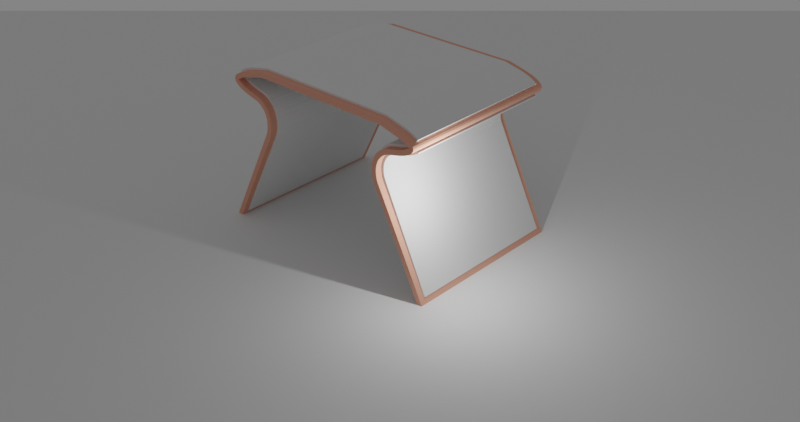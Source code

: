 # Source: 4.blend  (saved by Blender 4.0.36; exported with 4.5.12 LTS)
import bpy
from mathutils import Matrix  # noqa: F401  (used for matrix-valued properties, if any)

bpy.ops.wm.read_factory_settings(use_empty=True)
scene = bpy.context.scene
scene.name = 'Scene'

# ---- collections
col_collection = bpy.data.collections.new('Collection'); scene.collection.children.link(col_collection)

# ---- materials (node trees are filled in below, after node groups)
mat_material = bpy.data.materials.new('Material')
mat_material.alpha_threshold = 0.0
mat_material.roughness = 0.5
mat_material.line_color = (0.0, 0.0, 0.0, 1.0)
mat_material_001 = bpy.data.materials.new('Material.001')

# ---- material node trees
mat_material.use_nodes = True; mat_material.node_tree.nodes.clear()
_N = mat_material.node_tree.nodes; _L = mat_material.node_tree.links
n0 = _N.new('ShaderNodeOutputMaterial'); n0.name = 'Material Output'; n0.location = (300, 300)
n1 = _N.new('ShaderNodeBsdfPrincipled'); n1.name = 'Principled BSDF'; n1.location = (10, 300)
n1.distribution = 'GGX'
n1.subsurface_method = 'RANDOM_WALK_SKIN'
n1.inputs[0].default_value = (0.8004, 0.3733, 0.2647, 1.0)
n1.inputs[2].default_value = 1.0
n1.inputs[3].default_value = 1.45
n1.inputs[27].default_value = (0.0, 0.0, 0.0, 1.0)
n1.inputs[28].default_value = 1.0
_L.new(n1.outputs[0], n0.inputs[0])
n0.is_active_output = True
mat_material_001.use_nodes = True; mat_material_001.node_tree.nodes.clear()
_N = mat_material_001.node_tree.nodes; _L = mat_material_001.node_tree.links
n0 = _N.new('ShaderNodeBsdfPrincipled'); n0.name = 'Principled BSDF'; n0.location = (10, 300)
n0.inputs[3].default_value = 1.45
n1 = _N.new('ShaderNodeOutputMaterial'); n1.name = 'Material Output'; n1.location = (300, 300)
_L.new(n0.outputs[0], n1.inputs[0])
n1.is_active_output = True

# ---- world
world_world = bpy.data.worlds.new('World'); scene.world = world_world
world_world.use_nodes = True; world_world.node_tree.nodes.clear()
_N = world_world.node_tree.nodes; _L = world_world.node_tree.links
n0 = _N.new('ShaderNodeOutputWorld'); n0.name = 'World Output'; n0.location = (300, 300)
n1 = _N.new('ShaderNodeBackground'); n1.name = 'Background'; n1.location = (10, 300)
n1.inputs[0].default_value = (1.0, 1.0, 1.0, 1.0)
n1.inputs[1].default_value = 0.2
_L.new(n1.outputs[0], n0.inputs[0])
n0.is_active_output = True
world_world.color = (0.05088, 0.05088, 0.05088)
world_world.use_sun_shadow = False
world_world.sun_shadow_jitter_overblur = 0.0

# ---- cameras
cam_camera = bpy.data.cameras.new('Camera')
cam_camera.clip_end = 100.0
cam_camera.ortho_scale = 7.314

# ---- lights
light_light = bpy.data.lights.new('Light', 'POINT')
light_light.transmission_factor = 0.0
light_light.use_soft_falloff = False
light_light.energy = 1000.0
light_light.shadow_soft_size = 0.1
light_light.shadow_maximum_resolution = 0.002
light_light.use_absolute_resolution = True

# ---- meshes
me_cube = bpy.data.meshes.new('Cube')
me_cube.from_pydata([(5.328, 0.0, -1.0), (-5.328, 0.0, -1.0), (5.328, -2.987, 8.988), (-5.328, -2.987, 8.988), (5.328, -11.99, 8.988), (-5.328, -11.99, 8.988), (5.328, -14.98, -1.009), (-5.328, -14.98, -1.009), (5.328, -3.153, 5.273), (5.328, -3.218, 6.353), (5.328, -3.179, 5.331), (5.328, -3.203, 5.395), (5.328, -3.225, 5.463), (5.328, -3.243, 5.535), (5.328, -3.258, 5.61), (5.328, -3.27, 5.688), (5.328, -3.278, 5.767), (5.328, -3.283, 5.847), (5.328, -3.284, 5.927), (5.328, -3.282, 6.006), (5.328, -3.276, 6.082), (5.328, -3.266, 6.156), (5.328, -3.253, 6.226), (5.328, -3.237, 6.292), (-5.328, -2.399, 7.179), (-5.328, -3.17, 6.485), (-5.328, -2.46, 7.161), (-5.328, -2.522, 7.138), (-5.328, -2.586, 7.108), (-5.328, -2.649, 7.074), (-5.328, -2.712, 7.035), (-5.328, -2.773, 6.991), (-5.328, -2.833, 6.943), (-5.328, -2.89, 6.891), (-5.328, -2.944, 6.837), (-5.328, -2.994, 6.78), (-5.328, -3.04, 6.722), (-5.328, -3.081, 6.663), (-5.328, -3.116, 6.603), (-5.328, -3.146, 6.543), (-5.328, -3.218, 6.353), (-5.328, -3.153, 5.273), (-5.328, -3.237, 6.292), (-5.328, -3.253, 6.226), (-5.328, -3.266, 6.156), (-5.328, -3.276, 6.082), (-5.328, -3.282, 6.006), (-5.328, -3.284, 5.927), (-5.328, -3.283, 5.847), (-5.328, -3.278, 5.767), (-5.328, -3.27, 5.688), (-5.328, -3.258, 5.61), (-5.328, -3.243, 5.535), (-5.328, -3.225, 5.463), (-5.328, -3.203, 5.395), (-5.328, -3.179, 5.331), (5.328, -3.17, 6.485), (5.328, -2.399, 7.179), (5.328, -3.146, 6.543), (5.328, -3.116, 6.603), (5.328, -3.081, 6.663), (5.328, -3.04, 6.722), (5.328, -2.994, 6.78), (5.328, -2.944, 6.837), (5.328, -2.89, 6.891), (5.328, -2.833, 6.943), (5.328, -2.773, 6.991), (5.328, -2.712, 7.035), (5.328, -2.649, 7.074), (5.328, -2.586, 7.108), (5.328, -2.522, 7.138), (5.328, -2.46, 7.161), (5.328, -12.56, 7.132), (5.328, -11.82, 6.427), (5.328, -12.5, 7.114), (5.328, -12.44, 7.09), (5.328, -12.38, 7.06), (5.328, -12.32, 7.025), (5.328, -12.25, 6.985), (5.328, -12.19, 6.941), (5.328, -12.14, 6.892), (5.328, -12.08, 6.84), (5.328, -12.03, 6.785), (5.328, -11.98, 6.727), (5.328, -11.94, 6.668), (5.328, -11.9, 6.608), (5.328, -11.87, 6.547), (5.328, -11.84, 6.487), (-5.328, -11.82, 6.427), (-5.328, -12.56, 7.132), (-5.328, -11.84, 6.487), (-5.328, -11.87, 6.547), (-5.328, -11.9, 6.608), (-5.328, -11.94, 6.668), (-5.328, -11.98, 6.727), (-5.328, -12.03, 6.785), (-5.328, -12.08, 6.84), (-5.328, -12.14, 6.892), (-5.328, -12.19, 6.941), (-5.328, -12.25, 6.985), (-5.328, -12.32, 7.025), (-5.328, -12.38, 7.06), (-5.328, -12.44, 7.09), (-5.328, -12.5, 7.114), (5.328, -11.79, 6.344), (5.328, -11.87, 5.255), (5.328, -11.77, 6.283), (5.328, -11.76, 6.216), (5.328, -11.75, 6.145), (5.328, -11.74, 6.07), (5.328, -11.74, 5.993), (5.328, -11.74, 5.913), (5.328, -11.74, 5.833), (5.328, -11.74, 5.752), (5.328, -11.75, 5.673), (5.328, -11.77, 5.594), (5.328, -11.78, 5.518), (5.328, -11.8, 5.446), (5.328, -11.82, 5.377), (5.328, -11.85, 5.314), (-5.328, -11.87, 5.255), (-5.328, -11.79, 6.344), (-5.328, -11.85, 5.314), (-5.328, -11.82, 5.377), (-5.328, -11.8, 5.446), (-5.328, -11.78, 5.518), (-5.328, -11.77, 5.594), (-5.328, -11.75, 5.673), (-5.328, -11.74, 5.752), (-5.328, -11.74, 5.833), (-5.328, -11.74, 5.913), (-5.328, -11.74, 5.993), (-5.328, -11.74, 6.07), (-5.328, -11.75, 6.145), (-5.328, -11.76, 6.216), (-5.328, -11.77, 6.283), (5.328, -1.871, 7.309), (5.328, -1.872, 8.715), (5.328, -1.587, 7.386), (5.328, -1.338, 7.471), (5.328, -1.126, 7.561), (5.328, -0.9535, 7.656), (5.328, -0.8224, 7.755), (5.328, -0.7342, 7.857), (5.328, -0.6899, 7.96), (5.328, -0.69, 8.065), (5.328, -0.7344, 8.168), (5.328, -0.8226, 8.27), (5.328, -0.9538, 8.369), (5.328, -1.126, 8.464), (5.328, -1.339, 8.554), (5.328, -1.588, 8.638), (-5.328, -1.872, 8.715), (-5.328, -1.871, 7.309), (-5.328, -1.588, 8.638), (-5.328, -1.339, 8.554), (-5.328, -1.126, 8.464), (-5.328, -0.9538, 8.369), (-5.328, -0.8226, 8.27), (-5.328, -0.7344, 8.168), (-5.328, -0.69, 8.065), (-5.328, -0.6899, 7.96), (-5.328, -0.7342, 7.857), (-5.328, -0.8224, 7.755), (-5.328, -0.9535, 7.656), (-5.328, -1.126, 7.561), (-5.328, -1.338, 7.471), (-5.328, -1.587, 7.386), (5.328, -13.14, 8.704), (5.328, -13.15, 7.278), (5.328, -13.43, 8.626), (5.328, -13.68, 8.542), (5.328, -13.89, 8.451), (5.328, -14.06, 8.354), (5.328, -14.19, 8.254), (5.328, -14.28, 8.151), (5.328, -14.32, 8.046), (5.328, -14.32, 7.941), (5.328, -14.28, 7.836), (5.328, -14.19, 7.732), (5.328, -14.06, 7.632), (5.328, -13.89, 7.535), (5.328, -13.68, 7.443), (5.328, -13.43, 7.357), (-5.328, -13.15, 7.278), (-5.328, -13.14, 8.704), (-5.328, -13.43, 7.357), (-5.328, -13.68, 7.443), (-5.328, -13.89, 7.535), (-5.328, -14.06, 7.632), (-5.328, -14.19, 7.732), (-5.328, -14.28, 7.836), (-5.328, -14.32, 7.941), (-5.328, -14.32, 8.046), (-5.328, -14.28, 8.151), (-5.328, -14.19, 8.254), (-5.328, -14.06, 8.354), (-5.328, -13.89, 8.451), (-5.328, -13.68, 8.542), (-5.328, -13.43, 8.626)], [], [(2, 3, 5, 4), (57, 24, 153, 136), (169, 184, 89, 72), (73, 88, 121, 104), (9, 40, 25, 56), (105, 120, 7, 6), (4, 5, 185, 168), (40, 9, 23, 42), (42, 23, 22, 43), (43, 22, 21, 44), (44, 21, 20, 45), (45, 20, 19, 46), (46, 19, 18, 47), (47, 18, 17, 48), (48, 17, 16, 49), (49, 16, 15, 50), (50, 15, 14, 51), (51, 14, 13, 52), (52, 13, 12, 53), (53, 12, 11, 54), (54, 11, 10, 55), (55, 10, 8, 41), (24, 57, 71, 26), (26, 71, 70, 27), (27, 70, 69, 28), (28, 69, 68, 29), (29, 68, 67, 30), (30, 67, 66, 31), (31, 66, 65, 32), (32, 65, 64, 33), (33, 64, 63, 34), (34, 63, 62, 35), (35, 62, 61, 36), (36, 61, 60, 37), (37, 60, 59, 38), (38, 59, 58, 39), (39, 58, 56, 25), (88, 73, 87, 90), (90, 87, 86, 91), (91, 86, 85, 92), (92, 85, 84, 93), (93, 84, 83, 94), (94, 83, 82, 95), (95, 82, 81, 96), (96, 81, 80, 97), (97, 80, 79, 98), (98, 79, 78, 99), (99, 78, 77, 100), (100, 77, 76, 101), (101, 76, 75, 102), (102, 75, 74, 103), (103, 74, 72, 89), (120, 105, 119, 122), (122, 119, 118, 123), (123, 118, 117, 124), (124, 117, 116, 125), (125, 116, 115, 126), (126, 115, 114, 127), (127, 114, 113, 128), (128, 113, 112, 129), (129, 112, 111, 130), (130, 111, 110, 131), (131, 110, 109, 132), (132, 109, 108, 133), (133, 108, 107, 134), (134, 107, 106, 135), (135, 106, 104, 121), (1, 41, 8, 0), (152, 137, 151, 154), (154, 151, 150, 155), (155, 150, 149, 156), (156, 149, 148, 157), (157, 148, 147, 158), (158, 147, 146, 159), (159, 146, 145, 160), (160, 145, 144, 161), (161, 144, 143, 162), (162, 143, 142, 163), (163, 142, 141, 164), (164, 141, 140, 165), (165, 140, 139, 166), (166, 139, 138, 167), (167, 138, 136, 153), (184, 169, 183, 186), (186, 183, 182, 187), (187, 182, 181, 188), (188, 181, 180, 189), (189, 180, 179, 190), (190, 179, 178, 191), (191, 178, 177, 192), (192, 177, 176, 193), (193, 176, 175, 194), (194, 175, 174, 195), (195, 174, 173, 196), (196, 173, 172, 197), (197, 172, 171, 198), (198, 171, 170, 199), (199, 170, 168, 185), (137, 152, 3, 2)])
_uv = me_cube.uv_layers.new(name='UVMap')
_uv.uv.foreach_set('vector', [0.625, 0.5, 0.625, 0.25, 0.625, 0.25, 0.625, 0.5, 0.625, 0.5, 0.625, 0.25, 0.625, 0.25, 0.625, 0.5, 0.625, 0.5, 0.625, 0.25, 0.625, 0.25, 0.625, 0.5, 0.625, 0.5, 0.625, 0.25, 0.625, 0.25, 0.625, 0.5, 0.625, 0.5, 0.625, 0.25, 0.625, 0.25, 0.625, 0.5, 0.625, 0.5, 0.625, 0.25, 0.625, 0.25, 0.625, 0.5, 0.625, 0.5, 0.625, 0.25, 0.625, 0.25, 0.625, 0.5, 0.625, 0.25, 0.625, 0.5, 0.625, 0.5, 0.625, 0.25, 0.625, 0.25, 0.625, 0.5, 0.625, 0.5, 0.625, 0.25, 0.625, 0.25, 0.625, 0.5, 0.625, 0.5, 0.625, 0.25, 0.625, 0.25, 0.625, 0.5, 0.625, 0.5, 0.625, 0.25, 0.625, 0.25, 0.625, 0.5, 0.625, 0.5, 0.625, 0.25, 0.625, 0.25, 0.625, 0.5, 0.625, 0.5, 0.625, 0.25, 0.625, 0.25, 0.625, 0.5, 0.625, 0.5, 0.625, 0.25, 0.625, 0.25, 0.625, 0.5, 0.622, 0.5, 0.622, 0.25, 0.622, 0.25, 0.622, 0.5, 0.6196, 0.5, 0.6196, 0.25, 0.6196, 0.25, 0.6196, 0.5, 0.6171, 0.5, 0.6171, 0.25, 0.6171, 0.25, 0.6171, 0.5, 0.6147, 0.5, 0.6147, 0.25, 0.6147, 0.25, 0.6147, 0.5, 0.6123, 0.5, 0.6123, 0.25, 0.6123, 0.25, 0.6123, 0.5, 0.61, 0.5, 0.61, 0.25, 0.61, 0.25, 0.61, 0.5, 0.6078, 0.5, 0.6078, 0.25, 0.6078, 0.25, 0.6078, 0.5, 0.6057, 0.5, 0.6057, 0.25, 0.625, 0.25, 0.625, 0.5, 0.625, 0.5, 0.625, 0.25, 0.625, 0.25, 0.625, 0.5, 0.625, 0.5, 0.625, 0.25, 0.625, 0.25, 0.625, 0.5, 0.625, 0.5, 0.625, 0.25, 0.625, 0.25, 0.625, 0.5, 0.625, 0.5, 0.625, 0.25, 0.625, 0.25, 0.625, 0.5, 0.625, 0.5, 0.625, 0.25, 0.625, 0.25, 0.625, 0.5, 0.625, 0.5, 0.625, 0.25, 0.625, 0.25, 0.625, 0.5, 0.625, 0.5, 0.625, 0.25, 0.625, 0.25, 0.625, 0.5, 0.625, 0.5, 0.625, 0.25, 0.625, 0.25, 0.625, 0.5, 0.625, 0.5, 0.625, 0.25, 0.625, 0.25, 0.625, 0.5, 0.625, 0.5, 0.625, 0.25, 0.625, 0.25, 0.625, 0.5, 0.625, 0.5, 0.625, 0.25, 0.625, 0.25, 0.625, 0.5, 0.625, 0.5, 0.625, 0.25, 0.625, 0.25, 0.625, 0.5, 0.625, 0.5, 0.625, 0.25, 0.625, 0.25, 0.625, 0.5, 0.625, 0.5, 0.625, 0.25, 0.625, 0.25, 0.625, 0.5, 0.625, 0.5, 0.625, 0.25, 0.625, 0.25, 0.625, 0.5, 0.625, 0.5, 0.625, 0.25, 0.625, 0.25, 0.625, 0.5, 0.625, 0.5, 0.625, 0.25, 0.625, 0.25, 0.625, 0.5, 0.625, 0.5, 0.625, 0.25, 0.625, 0.25, 0.625, 0.5, 0.625, 0.5, 0.625, 0.25, 0.625, 0.25, 0.625, 0.5, 0.625, 0.5, 0.625, 0.25, 0.625, 0.25, 0.625, 0.5, 0.625, 0.5, 0.625, 0.25, 0.625, 0.25, 0.625, 0.5, 0.625, 0.5, 0.625, 0.25, 0.625, 0.25, 0.625, 0.5, 0.625, 0.5, 0.625, 0.25, 0.625, 0.25, 0.625, 0.5, 0.625, 0.5, 0.625, 0.25, 0.625, 0.25, 0.625, 0.5, 0.625, 0.5, 0.625, 0.25, 0.625, 0.25, 0.625, 0.5, 0.625, 0.5, 0.625, 0.25, 0.625, 0.25, 0.625, 0.5, 0.625, 0.5, 0.625, 0.25, 0.625, 0.25, 0.625, 0.5, 0.625, 0.5, 0.625, 0.25, 0.625, 0.25, 0.625, 0.5, 0.625, 0.5, 0.625, 0.25, 0.625, 0.25, 0.625, 0.5, 0.625, 0.5, 0.625, 0.25, 0.625, 0.25, 0.625, 0.5, 0.625, 0.5, 0.625, 0.25, 0.625, 0.25, 0.625, 0.5, 0.625, 0.5, 0.625, 0.25, 0.625, 0.25, 0.625, 0.5, 0.625, 0.5, 0.625, 0.25, 0.625, 0.25, 0.625, 0.5, 0.625, 0.5, 0.625, 0.25, 0.625, 0.25, 0.625, 0.5, 0.625, 0.5, 0.625, 0.25, 0.625, 0.25, 0.625, 0.5, 0.625, 0.5, 0.625, 0.25, 0.625, 0.25, 0.625, 0.5, 0.625, 0.5, 0.625, 0.25, 0.625, 0.25, 0.625, 0.5, 0.625, 0.5, 0.625, 0.25, 0.625, 0.25, 0.625, 0.5, 0.625, 0.5, 0.625, 0.25, 0.625, 0.25, 0.625, 0.5, 0.625, 0.5, 0.625, 0.25, 0.625, 0.25, 0.625, 0.5, 0.625, 0.5, 0.625, 0.25, 0.625, 0.25, 0.625, 0.5, 0.625, 0.5, 0.625, 0.25, 0.625, 0.25, 0.625, 0.5, 0.625, 0.5, 0.625, 0.25, 0.625, 0.25, 0.625, 0.5, 0.625, 0.5, 0.625, 0.25, 0.625, 0.25, 0.625, 0.5, 0.625, 0.5, 0.625, 0.25, 0.375, 0.25, 0.6057, 0.25, 0.6057, 0.5, 0.375, 0.5, 0.625, 0.25, 0.625, 0.5, 0.625, 0.5, 0.625, 0.25, 0.625, 0.25, 0.625, 0.5, 0.625, 0.5, 0.625, 0.25, 0.625, 0.25, 0.625, 0.5, 0.625, 0.5, 0.625, 0.25, 0.625, 0.25, 0.625, 0.5, 0.625, 0.5, 0.625, 0.25, 0.625, 0.25, 0.625, 0.5, 0.625, 0.5, 0.625, 0.25, 0.625, 0.25, 0.625, 0.5, 0.625, 0.5, 0.625, 0.25, 0.625, 0.25, 0.625, 0.5, 0.625, 0.5, 0.625, 0.25, 0.625, 0.25, 0.625, 0.5, 0.625, 0.5, 0.625, 0.25, 0.625, 0.25, 0.625, 0.5, 0.625, 0.5, 0.625, 0.25, 0.625, 0.25, 0.625, 0.5, 0.625, 0.5, 0.625, 0.25, 0.625, 0.25, 0.625, 0.5, 0.625, 0.5, 0.625, 0.25, 0.625, 0.25, 0.625, 0.5, 0.625, 0.5, 0.625, 0.25, 0.625, 0.25, 0.625, 0.5, 0.625, 0.5, 0.625, 0.25, 0.625, 0.25, 0.625, 0.5, 0.625, 0.5, 0.625, 0.25, 0.625, 0.25, 0.625, 0.5, 0.625, 0.5, 0.625, 0.25, 0.625, 0.25, 0.625, 0.5, 0.625, 0.5, 0.625, 0.25, 0.625, 0.25, 0.625, 0.5, 0.625, 0.5, 0.625, 0.25, 0.625, 0.25, 0.625, 0.5, 0.625, 0.5, 0.625, 0.25, 0.625, 0.25, 0.625, 0.5, 0.625, 0.5, 0.625, 0.25, 0.625, 0.25, 0.625, 0.5, 0.625, 0.5, 0.625, 0.25, 0.625, 0.25, 0.625, 0.5, 0.625, 0.5, 0.625, 0.25, 0.625, 0.25, 0.625, 0.5, 0.625, 0.5, 0.625, 0.25, 0.625, 0.25, 0.625, 0.5, 0.625, 0.5, 0.625, 0.25, 0.625, 0.25, 0.625, 0.5, 0.625, 0.5, 0.625, 0.25, 0.625, 0.25, 0.625, 0.5, 0.625, 0.5, 0.625, 0.25, 0.625, 0.25, 0.625, 0.5, 0.625, 0.5, 0.625, 0.25, 0.625, 0.25, 0.625, 0.5, 0.625, 0.5, 0.625, 0.25, 0.625, 0.25, 0.625, 0.5, 0.625, 0.5, 0.625, 0.25, 0.625, 0.25, 0.625, 0.5, 0.625, 0.5, 0.625, 0.25, 0.625, 0.25, 0.625, 0.5, 0.625, 0.5, 0.625, 0.25, 0.625, 0.5, 0.625, 0.25, 0.625, 0.25, 0.625, 0.5])
me_cube.materials.append(mat_material)
me_cube.materials.append(mat_material_001)
me_cube.use_mirror_vertex_groups = False
me_cube.update()
me_plane = bpy.data.meshes.new('Plane')
me_plane.from_pydata([(-1.0, -1.0, 0.0), (1.0, -1.0, 0.0), (-1.0, 1.0, 0.0), (1.0, 1.0, 0.0)], [], [(0, 1, 3, 2)])
_uv = me_plane.uv_layers.new(name='UVMap')
_uv.uv.foreach_set('vector', [0.0, 0.0, 1.0, 0.0, 1.0, 1.0, 0.0, 1.0])
me_plane.update()

# ---- objects
ob_cube = bpy.data.objects.new('Cube', me_cube)
ob_light = bpy.data.objects.new('Light', light_light)
ob_camera = bpy.data.objects.new('Camera', cam_camera)
ob_plane = bpy.data.objects.new('Plane', me_plane)

# ---- transforms, parenting, visibility, modifiers, constraints
ob_cube.location = (0.0, 0.0, 0.0)
ob_cube.lock_rotations_4d = False
ob_cube.empty_display_type = 'ARROWS'
ob_cube.lineart.crease_threshold = 0.0
_m = ob_cube.modifiers.new('Solidify', 'SOLIDIFY')
_m.thickness = 0.31
_m = ob_cube.modifiers.new('Solidify.001', 'SOLIDIFY')
_m.thickness = 0.63
_m.material_offset = 1
ob_light.location = (4.076, 1.005, 5.904)
ob_light.rotation_euler = (0.6503, 0.05522, 1.866)
ob_light.lock_rotations_4d = False
ob_light.empty_display_type = 'ARROWS'
ob_light.color = (0.0, 0.0, 0.0, 0.0)
ob_light.lineart.crease_threshold = 0.0
ob_camera.location = (42.03, 32.35, 32.36)
ob_camera.rotation_euler = (1.058, -2.682e-06, 2.317)
ob_camera.lock_rotations_4d = False
ob_camera.empty_display_type = 'ARROWS'
ob_camera.color = (0.0, 0.0, 0.0, 0.0)
ob_camera.display_type = 'WIRE'
ob_camera.lineart.crease_threshold = 0.0
ob_plane.location = (0.0, 0.0, -0.9979)
ob_plane.scale = (-59.1, -59.1, -59.1)

# ---- collection membership
col_collection.objects.link(ob_cube)
col_collection.objects.link(ob_light)
col_collection.objects.link(ob_camera)
col_collection.objects.link(ob_plane)

# ---- scene / render settings (as saved in the file)
scene.camera = ob_camera
scene.frame_start = 1; scene.frame_end = 250; scene.frame_set(1)
scene.render.engine = 'CYCLES'
scene.render.image_settings.color_depth = '16'
scene.render.resolution_x = 4096
scene.render.resolution_y = 2160
scene.render.fps = 30
scene.cycles.sampling_pattern = 'TABULATED_SOBOL'
scene.cycles.adaptive_threshold = 0.2
scene.eevee.use_gtao = True
scene.eevee.use_raytracing = True
scene.view_settings.look = 'Very High Contrast'
scene.view_settings.view_transform = 'Filmic'
bpy.context.view_layer.update()
